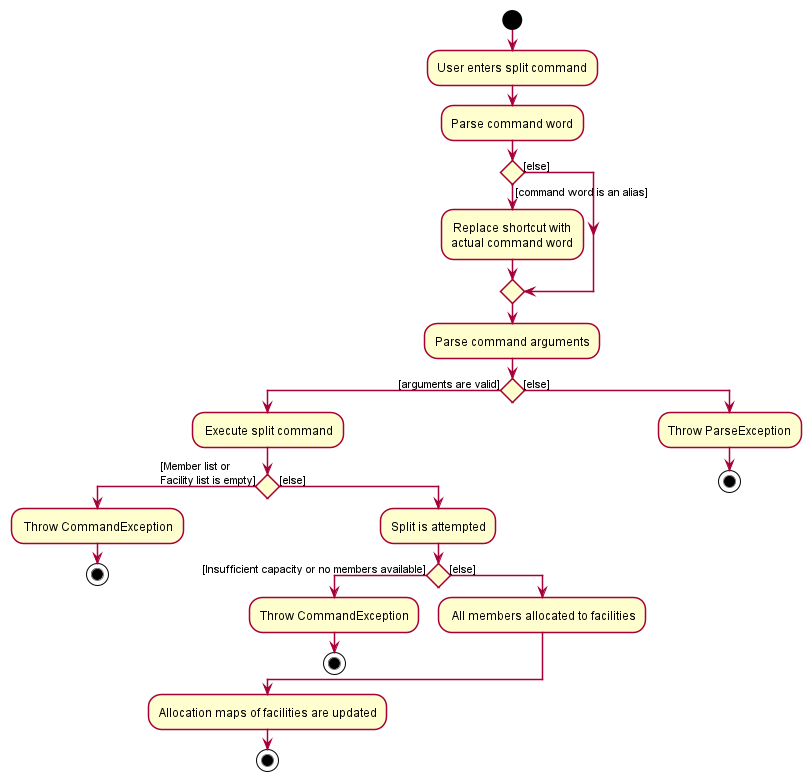

The diagram above was rendered by PlantUML. Its source (embedded in the PNG):
@startuml
!include style.puml
start
:User enters split command;
:Parse command word;

'Since the beta syntax does not support placing the condition outside the
'diamond we place it as the true branch instead.

if () then ([command word is an alias])
    :Replace shortcut with
    actual command word;
else ([else])
endif
:Parse command arguments;

if () then ([arguments are valid])
    : Execute split command;

if () then ([Member list or
Facility list is empty])
    : Throw CommandException;
stop
else ([else])
    :Split is attempted;
    if () then ([Insufficient capacity or no members available])
        :Throw CommandException;
    stop
    else ([else])
        : All members allocated to facilities;
    endif
endif

:Allocation maps of facilities are updated;

stop
else ([else])
:Throw ParseException;
stop
@enduml